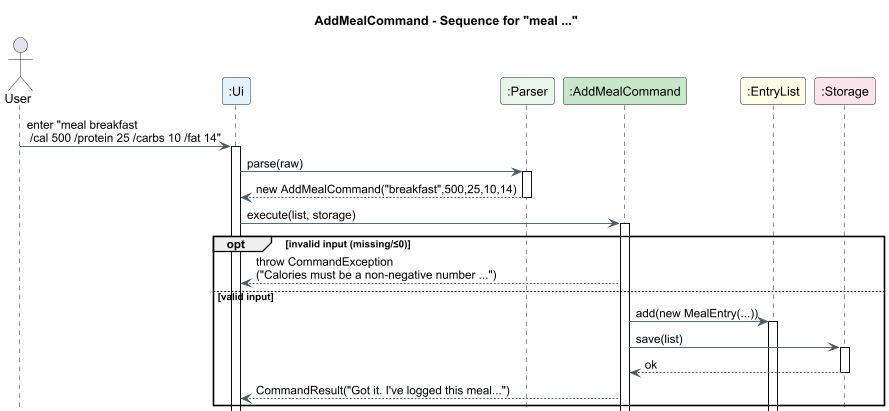

The diagram above was rendered by PlantUML. Its source (embedded in the PNG):
@startuml
' ===== Sequence: measure waist/70 hips/98 chest/90 thigh/55 arm/30 =====
title AddMealCommand - Sequence for "meal ..."

skinparam shadowing false
skinparam defaultFontName Arial
skinparam sequence {
  LifeLineBorderColor black
  BoxBorderColor #90A4AE
  BoxBackgroundColor #F5F7FA
  ArrowColor #455A64
  ArrowThickness 1
}

actor User
participant ":Ui"           as UI  #E3F2FD
participant ":Parser"       as PR  #E8F5E9
participant ":AddMealCommand" as AMC #C8E6C9
participant ":EntryList"    as LIST #FFFDE7
participant ":Storage"    as ST   #FCE4EC

User -> UI : enter "meal breakfast\n /cal 500 /protein 25 /carbs 10 /fat 14"
activate UI
UI -> PR  : parse(raw)
activate PR
PR --> UI  : new AddMealCommand("breakfast",500,25,10,14)
deactivate PR
UI -> AMC : execute(list, storage)
activate AMC

opt invalid input (missing/≤0)
  AMC --> UI : throw CommandException\n("Calories must be a non-negative number ...")
else valid input
  AMC -> LIST : add(new MealEntry(...))
  activate LIST
  AMC -> ST   : save(list)
  activate ST
  ST --> AMC  : ok
  deactivate ST
  AMC --> UI  : CommandResult("Got it. I've logged this meal...")
end

@enduml